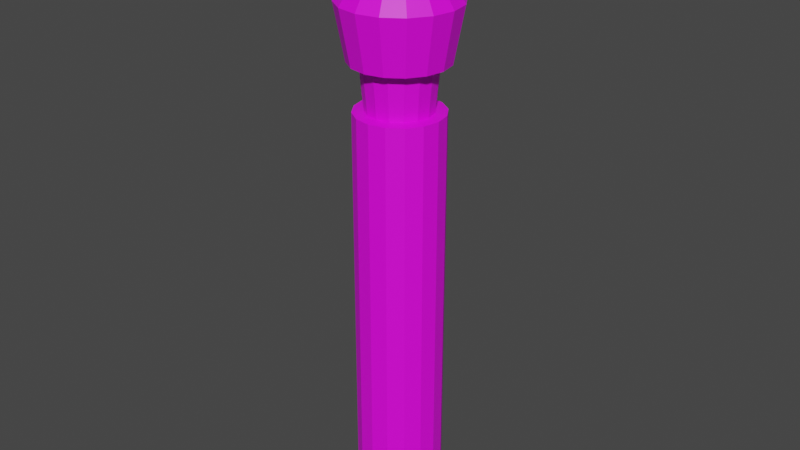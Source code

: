 # Source: centerObject.blend  (saved by Blender 4.2.67; exported with 4.5.12 LTS)
import bpy
from mathutils import Matrix  # noqa: F401  (used for matrix-valued properties, if any)

bpy.ops.wm.read_factory_settings(use_empty=True)
scene = bpy.context.scene
scene.name = 'Scene'

# ---- collections
col_collection = bpy.data.collections.new('Collection'); scene.collection.children.link(col_collection)

# ---- images (referenced by path relative to the original .blend; pixels are not part of the script)
import os
ASSET_DIR = os.environ.get("B2B_ASSET_DIR", "")  # directory of the original .blend (textures are referenced by path, not embedded)
HERE = os.path.dirname(os.path.abspath(__file__))  # packed textures are extracted next to this script under _unpacked/

def load_image(name, relpath, width, height, colorspace="sRGB"):
    """Load a texture the original file referenced (path relative to the .blend, or extracted next to this script)."""
    p = next((c for c in (os.path.join(HERE, relpath), os.path.join(ASSET_DIR, relpath)) if relpath and os.path.exists(c)), "")
    if p:
        img = bpy.data.images.load(p, check_existing=True)
        img.name = name
    else:  # same state as the original file: an image datablock whose file is absent (Cycles renders it pink)
        img = bpy.data.images.new(name, width, height)
        img.source = "FILE"
        img.filepath = "//" + (relpath or name)
    img.colorspace_settings.name = colorspace
    return img
img_fullcoloratlas_png_003 = load_image('fullColorAtlas.png.003', 'fullColorAtlas.png', 1024, 1024, 'sRGB')
img_notfinish_png = load_image('notfinish.png', 'texture/notfinish.png', 1024, 1024, 'sRGB')
img_tesseract_png = load_image('tesseract.png', 'texture/tesseract.png', 1024, 1024, 'sRGB')

# ---- materials (node trees are filled in below, after node groups)
mat_gc_002 = bpy.data.materials.new('gc.002')
mat_glass = bpy.data.materials.new('glass')
mat_screen = bpy.data.materials.new('screen')
mat_tesseract = bpy.data.materials.new('tesseract')
mat_energy = bpy.data.materials.new('energy')
mat_light = bpy.data.materials.new('light')
mat_fusion_ready_0 = bpy.data.materials.new('fusion_ready_0')
mat_fusion_ready_1 = bpy.data.materials.new('fusion_ready_1')
mat_fusion_ready_2 = bpy.data.materials.new('fusion_ready_2')

# ---- node groups
ng_smooth_by_angle_001 = bpy.data.node_groups.new('Smooth by Angle.001', 'GeometryNodeTree')
_s = ng_smooth_by_angle_001.interface.new_socket(name='Mesh', in_out='OUTPUT', socket_type='NodeSocketGeometry')
_s = ng_smooth_by_angle_001.interface.new_socket(name='Mesh', in_out='INPUT', socket_type='NodeSocketGeometry')
_s = ng_smooth_by_angle_001.interface.new_socket(name='Angle', in_out='INPUT', socket_type='NodeSocketFloat')
_s.subtype = 'ANGLE'
_s.default_value = 0.5236
_s.min_value = 0.0
_s.max_value = 3.142
_s.description = 'Maximum face angle for smooth edges'
_s = ng_smooth_by_angle_001.interface.new_socket(name='Ignore Sharpness', in_out='INPUT', socket_type='NodeSocketBool')
_s.force_non_field = True
ng_smooth_by_angle_001.description = 'Set the sharpness of mesh edges based on the angle between the neighboring faces'
ng_smooth_by_angle_001.is_modifier = True
_N = ng_smooth_by_angle_001.nodes; _L = ng_smooth_by_angle_001.links
n0 = _N.new('GeometryNodeSetShadeSmooth'); n0.name = 'Set Shade Smooth'; n0.location = (120, -80)
n0.domain = 'EDGE'
n1 = _N.new('GeometryNodeSetShadeSmooth'); n1.name = 'Set Shade Smooth.001'; n1.location = (300, -80)
n2 = _N.new('NodeGroupOutput'); n2.name = 'Group Output'; n2.location = (480, -80)
n3 = _N.new('GeometryNodeInputMeshEdgeAngle'); n3.name = 'Edge Angle'; n3.location = (-440, -240)
n4 = _N.new('NodeGroupInput'); n4.name = 'Group Input'; n4.location = (-80, -80)
n5 = _N.new('GeometryNodeInputEdgeSmooth'); n5.name = 'Is Edge Smooth'; n5.location = (-260, -120)
n6 = _N.new('GeometryNodeInputShadeSmooth'); n6.name = 'Is Shade Smooth'; n6.location = (-440, -397)
n7 = _N.new('FunctionNodeCompare'); n7.name = 'Compare'; n7.location = (-260, -260)
n7.operation = 'LESS_EQUAL'
n7.inputs[6].default_value = (0.0, 0.0, 0.0, 0.0)
n7.inputs[7].default_value = (0.0, 0.0, 0.0, 0.0)
n8 = _N.new('FunctionNodeBooleanMath'); n8.name = 'Boolean Math.001'; n8.location = (-80, -260)
n9 = _N.new('NodeGroupInput'); n9.name = 'Group Input.001'; n9.location = (-440, -329)
n10 = _N.new('NodeGroupInput'); n10.name = 'Group Input.002'; n10.location = (-259, -189)
n11 = _N.new('FunctionNodeBooleanMath'); n11.name = 'Boolean Math'; n11.location = (-80, -149)
n11.operation = 'OR'
n12 = _N.new('FunctionNodeBooleanMath'); n12.name = 'Boolean Math.002'; n12.location = (-260, -380)
n12.operation = 'OR'
n13 = _N.new('NodeGroupInput'); n13.name = 'Group Input.003'; n13.location = (-440, -460)
_L.new(n3.outputs[0], n7.inputs[0])
_L.new(n1.outputs[0], n2.inputs[0])
_L.new(n9.outputs[1], n7.inputs[1])
_L.new(n7.outputs[0], n8.inputs[0])
_L.new(n4.outputs[0], n0.inputs[0])
_L.new(n0.outputs[0], n1.inputs[0])
_L.new(n8.outputs[0], n0.inputs[2])
_L.new(n10.outputs[2], n11.inputs[1])
_L.new(n5.outputs[0], n11.inputs[0])
_L.new(n11.outputs[0], n0.inputs[1])
_L.new(n13.outputs[2], n12.inputs[1])
_L.new(n6.outputs[0], n12.inputs[0])
_L.new(n12.outputs[0], n8.inputs[1])
n2.is_active_output = True

# ---- material node trees
mat_gc_002.use_nodes = True; mat_gc_002.node_tree.nodes.clear()
_N = mat_gc_002.node_tree.nodes; _L = mat_gc_002.node_tree.links
n0 = _N.new('ShaderNodeBsdfPrincipled'); n0.name = 'Principled BSDF'; n0.location = (10, 300)
n0.distribution = 'GGX'
n0.subsurface_method = 'RANDOM_WALK_SKIN'
n0.inputs[3].default_value = 1.45
n0.inputs[27].default_value = (0.0, 0.0, 0.0, 1.0)
n0.inputs[28].default_value = 1.0
n1 = _N.new('ShaderNodeOutputMaterial'); n1.name = 'Material Output'; n1.location = (300, 300)
n2 = _N.new('ShaderNodeTexImage'); n2.name = 'Image Texture'; n2.location = (-383, 258)
n2.image = img_fullcoloratlas_png_003
n2.interpolation = 'Closest'
_L.new(n0.outputs[0], n1.inputs[0])
_L.new(n2.outputs[0], n0.inputs[0])
n1.is_active_output = True
mat_glass.use_nodes = True; mat_glass.node_tree.nodes.clear()
_N = mat_glass.node_tree.nodes; _L = mat_glass.node_tree.links
n0 = _N.new('ShaderNodeBsdfPrincipled'); n0.name = 'Principled BSDF'; n0.location = (10, 300)
n1 = _N.new('ShaderNodeOutputMaterial'); n1.name = 'Material Output'; n1.location = (300, 300)
_L.new(n0.outputs[0], n1.inputs[0])
n1.is_active_output = True
mat_screen.use_nodes = True; mat_screen.node_tree.nodes.clear()
_N = mat_screen.node_tree.nodes; _L = mat_screen.node_tree.links
n0 = _N.new('ShaderNodeBsdfPrincipled'); n0.name = 'Principled BSDF'; n0.location = (10, 300)
n1 = _N.new('ShaderNodeOutputMaterial'); n1.name = 'Material Output'; n1.location = (300, 300)
n2 = _N.new('ShaderNodeTexImage'); n2.name = 'Image Texture'; n2.location = (-305, 250)
n2.image = img_notfinish_png
_L.new(n0.outputs[0], n1.inputs[0])
_L.new(n2.outputs[0], n0.inputs[0])
n1.is_active_output = True
mat_tesseract.use_nodes = True; mat_tesseract.node_tree.nodes.clear()
_N = mat_tesseract.node_tree.nodes; _L = mat_tesseract.node_tree.links
n0 = _N.new('ShaderNodeBsdfPrincipled'); n0.name = 'Principled BSDF'; n0.location = (10, 300)
n1 = _N.new('ShaderNodeOutputMaterial'); n1.name = 'Material Output'; n1.location = (300, 300)
n2 = _N.new('ShaderNodeTexImage'); n2.name = 'Image Texture'; n2.location = (-321, 265)
n2.image = img_tesseract_png
_L.new(n0.outputs[0], n1.inputs[0])
_L.new(n2.outputs[0], n0.inputs[0])
n1.is_active_output = True
mat_energy.use_nodes = True; mat_energy.node_tree.nodes.clear()
_N = mat_energy.node_tree.nodes; _L = mat_energy.node_tree.links
n0 = _N.new('ShaderNodeBsdfPrincipled'); n0.name = 'Principled BSDF'; n0.location = (10, 300)
n1 = _N.new('ShaderNodeOutputMaterial'); n1.name = 'Material Output'; n1.location = (300, 300)
_L.new(n0.outputs[0], n1.inputs[0])
n1.is_active_output = True
mat_light.use_nodes = True; mat_light.node_tree.nodes.clear()
_N = mat_light.node_tree.nodes; _L = mat_light.node_tree.links
n0 = _N.new('ShaderNodeBsdfPrincipled'); n0.name = 'Principled BSDF'; n0.location = (10, 300)
n1 = _N.new('ShaderNodeOutputMaterial'); n1.name = 'Material Output'; n1.location = (300, 300)
_L.new(n0.outputs[0], n1.inputs[0])
n1.is_active_output = True
mat_fusion_ready_0.use_nodes = True; mat_fusion_ready_0.node_tree.nodes.clear()
_N = mat_fusion_ready_0.node_tree.nodes; _L = mat_fusion_ready_0.node_tree.links
n0 = _N.new('ShaderNodeBsdfPrincipled'); n0.name = 'Principled BSDF'; n0.location = (10, 300)
n1 = _N.new('ShaderNodeOutputMaterial'); n1.name = 'Material Output'; n1.location = (300, 300)
_L.new(n0.outputs[0], n1.inputs[0])
n1.is_active_output = True
mat_fusion_ready_1.use_nodes = True; mat_fusion_ready_1.node_tree.nodes.clear()
_N = mat_fusion_ready_1.node_tree.nodes; _L = mat_fusion_ready_1.node_tree.links
n0 = _N.new('ShaderNodeBsdfPrincipled'); n0.name = 'Principled BSDF'; n0.location = (10, 300)
n1 = _N.new('ShaderNodeOutputMaterial'); n1.name = 'Material Output'; n1.location = (300, 300)
_L.new(n0.outputs[0], n1.inputs[0])
n1.is_active_output = True
mat_fusion_ready_2.use_nodes = True; mat_fusion_ready_2.node_tree.nodes.clear()
_N = mat_fusion_ready_2.node_tree.nodes; _L = mat_fusion_ready_2.node_tree.links
n0 = _N.new('ShaderNodeBsdfPrincipled'); n0.name = 'Principled BSDF'; n0.location = (10, 300)
n1 = _N.new('ShaderNodeOutputMaterial'); n1.name = 'Material Output'; n1.location = (300, 300)
_L.new(n0.outputs[0], n1.inputs[0])
n1.is_active_output = True

# ---- world
world_world = bpy.data.worlds.new('World'); scene.world = world_world
world_world.use_nodes = True; world_world.node_tree.nodes.clear()
_N = world_world.node_tree.nodes; _L = world_world.node_tree.links
n0 = _N.new('ShaderNodeOutputWorld'); n0.name = 'World Output'; n0.location = (300, 300)
n1 = _N.new('ShaderNodeBackground'); n1.name = 'Background'; n1.location = (10, 300)
n1.inputs[0].default_value = (0.05088, 0.05088, 0.05088, 1.0)
_L.new(n1.outputs[0], n0.inputs[0])
n0.is_active_output = True
world_world.color = (0.05088, 0.05088, 0.05088)
world_world.use_sun_shadow = False
world_world.sun_shadow_jitter_overblur = 0.0

# ---- meshes
me_cylinder_003 = bpy.data.meshes.new('Cylinder.003')
me_cylinder_003.from_pydata([(0.08618, -0.1232, 0.6572), (0.07601, -0.1131, 0.5028), (0.04146, -0.1365, 0.5028), (0.04701, -0.1497, 0.6572), (-0.0005924, 0.06897, 0.5028), (-0.0006717, 0.08328, 0.6572), (-0.04701, 0.0738, 0.6572), (-0.04146, 0.06061, 0.5028), (0.07517, 0.03808, 0.5028), (0.08523, 0.04826, 0.6572), (0.04576, 0.07431, 0.6572), (0.04036, 0.06106, 0.5028), (-0.07601, 0.03724, 0.5028), (-0.08618, 0.04731, 0.6572), (-0.1122, 0.007838, 0.6572), (-0.09899, 0.002436, 0.5028), (-0.1328, 0.01624, 1.067), (-0.07446, -0.00756, 1.129), (-0.125, 0.01305, 1.098), (-0.1036, 0.00434, 1.12), (-0.05718, 0.01862, 1.129), (-0.102, 0.06295, 1.067), (-0.07959, 0.04079, 1.12), (-0.09599, 0.05701, 1.098), (0.05416, 0.09491, 1.067), (0.03036, 0.03654, 1.129), (0.05097, 0.08709, 1.098), (0.04226, 0.06573, 1.12), (0.05655, 0.01926, 1.129), (0.1009, 0.06407, 1.067), (0.07871, 0.04166, 1.12), (0.09493, 0.05807, 1.098), (-0.05563, 0.0943, 1.067), (-0.03118, 0.0362, 1.129), (-0.05235, 0.08652, 1.098), (-0.04341, 0.06525, 1.12), (-0.0004456, 0.04249, 1.129), (-0.0007949, 0.1055, 1.067), (-0.0006203, 0.07401, 1.12), (-0.0007481, 0.09708, 1.098), (0.03118, -0.112, 1.129), (0.05563, -0.1701, 1.067), (0.04341, -0.1411, 1.12), (0.05235, -0.1624, 1.098), (0.102, -0.1388, 1.067), (0.05718, -0.09447, 1.129), (0.09599, -0.1329, 1.098), (0.07959, -0.1166, 1.12), (-0.03036, -0.1124, 1.129), (-0.05416, -0.1708, 1.067), (-0.04226, -0.1416, 1.12), (-0.05097, -0.1629, 1.098), (0.0007948, -0.1814, 1.067), (0.0004456, -0.1183, 1.129), (0.000748, -0.1729, 1.098), (0.0006202, -0.1499, 1.12), (0.07412, -0.006736, 1.129), (0.1322, 0.01771, 1.067), (0.1032, 0.005486, 1.12), (0.1244, 0.01443, 1.098), (-0.05655, -0.0951, 1.129), (-0.1009, -0.1399, 1.067), (-0.07871, -0.1175, 1.12), (-0.09493, -0.1339, 1.098), (-0.1434, -0.03872, 1.067), (-0.08041, -0.03837, 1.129), (-0.135, -0.03867, 1.098), (-0.1119, -0.03854, 1.12), (-0.07412, -0.06911, 1.129), (-0.1322, -0.09355, 1.067), (-0.1032, -0.08133, 1.12), (-0.1244, -0.09028, 1.098), (0.08041, -0.03748, 1.129), (0.1434, -0.03713, 1.067), (0.1119, -0.0373, 1.12), (0.135, -0.03717, 1.098), (0.07446, -0.06828, 1.129), (0.1328, -0.09208, 1.067), (0.1036, -0.08018, 1.12), (0.125, -0.08889, 1.098), (0.136, -0.1724, 0.8331), (0.1771, -0.1101, 0.8331), (-0.1913, -0.03899, 0.8331), (-0.1763, -0.1121, 0.8331), (0.1913, -0.03687, 0.8331), (0.1763, 0.03625, 0.8331), (-0.1345, -0.1739, 0.8331), (-0.1771, 0.03429, 0.8331), (0.00106, -0.2292, 0.8331), (0.07418, -0.2142, 0.8331), (-0.07222, -0.215, 0.8331), (0.1345, 0.09808, 0.8331), (-0.00106, 0.1533, 0.8331), (0.07222, 0.1392, 0.8331), (-0.136, 0.09658, 0.8331), (-0.07418, 0.1384, 0.8331), (-0.145, 0.02121, 0.9284), (-0.1355, 0.01734, 0.9702), (-0.1041, 0.065, 0.9702), (-0.1114, 0.07221, 0.9284), (-0.145, 0.02119, 0.8853), (-0.1113, 0.07217, 0.8853), (0.05914, 0.1071, 0.9284), (0.05526, 0.09761, 0.9702), (0.1029, 0.06615, 0.9702), (0.1101, 0.07344, 0.9284), (0.05912, 0.1071, 0.8853), (0.1101, 0.0734, 0.8853), (-0.06074, 0.1064, 0.9284), (-0.05676, 0.09699, 0.9702), (-0.0008111, 0.1084, 0.9702), (-0.0008679, 0.1187, 0.9284), (-0.06072, 0.1064, 0.8853), (-0.0008676, 0.1186, 0.8853), (0.06074, -0.1823, 0.9284), (0.06072, -0.1822, 0.8853), (0.1113, -0.148, 0.8853), (0.1114, -0.1481, 0.9284), (0.05676, -0.1728, 0.9702), (0.1041, -0.1408, 0.9702), (-0.05914, -0.183, 0.9284), (-0.05912, -0.1829, 0.8853), (0.0008676, -0.1945, 0.8853), (0.0008679, -0.1945, 0.9284), (-0.05526, -0.1735, 0.9702), (0.000811, -0.1843, 0.9702), (0.1444, 0.02281, 0.9284), (0.1443, 0.02279, 0.8853), (0.1349, 0.01884, 0.9702), (-0.1101, -0.1493, 0.9284), (-0.1101, -0.1493, 0.8853), (-0.1029, -0.142, 0.9702), (-0.1566, -0.03879, 0.8853), (-0.1566, -0.03879, 0.9284), (-0.1464, -0.03874, 0.9702), (-0.1444, -0.09866, 0.9284), (-0.1443, -0.09864, 0.8853), (-0.1349, -0.09469, 0.9702), (0.1566, -0.03706, 0.9284), (0.1566, -0.03706, 0.8853), (0.1464, -0.03711, 0.9702), (0.145, -0.09706, 0.9284), (0.145, -0.09704, 0.8853), (0.1355, -0.09319, 0.9702), (-0.07446, -0.00756, 1.144), (-0.05718, 0.01863, 1.144), (0.03036, 0.03654, 1.144), (0.05655, 0.01926, 1.144), (-0.03118, 0.0362, 1.144), (-0.0004456, 0.04249, 1.144), (0.05718, -0.09447, 1.144), (0.03118, -0.112, 1.144), (0.0004456, -0.1183, 1.144), (-0.03036, -0.1124, 1.144), (0.07412, -0.006736, 1.144), (-0.05655, -0.0951, 1.144), (-0.08041, -0.03837, 1.144), (-0.07412, -0.06911, 1.144), (0.08041, -0.03748, 1.144), (0.07446, -0.06828, 1.144), (0.102, -0.1388, -0.9004), (0.1328, -0.09209, -0.9004), (-0.1434, -0.03872, -0.9004), (-0.1322, -0.09355, -0.9004), (0.1434, -0.03713, -0.9004), (0.1322, 0.0177, -0.9004), (-0.1009, -0.1399, -0.9004), (-0.1328, 0.01623, -0.9004), (0.0007948, -0.1814, -0.9004), (0.05563, -0.1701, -0.9004), (-0.05416, -0.1708, -0.9004), (0.1009, 0.06407, -0.9004), (-0.0007949, 0.1055, -0.9004), (0.05416, 0.09491, -0.9004), (-0.102, 0.06294, -0.9004), (-0.05563, 0.0943, -0.9004), (0.1074, -0.1442, 0.9788), (0.1098, -0.1465, 1.04), (0.143, -0.09624, 1.04), (0.1399, -0.09497, 0.9788), (-0.1511, -0.03876, 0.9788), (-0.1545, -0.03878, 1.04), (-0.1424, -0.09783, 1.04), (-0.1393, -0.09652, 0.9788), (0.1545, -0.03707, 1.04), (0.1511, -0.03709, 0.9788), (0.1424, 0.02198, 1.04), (0.1393, 0.02067, 0.9788), (-0.1086, -0.1478, 1.04), (-0.1062, -0.1454, 0.9788), (-0.1399, 0.01912, 0.9788), (-0.143, 0.0204, 1.04), (0.0008372, -0.189, 0.9788), (0.0008559, -0.1924, 1.04), (0.0599, -0.1803, 1.04), (0.05859, -0.1772, 0.9788), (-0.05832, -0.181, 1.04), (-0.05705, -0.1778, 0.9788), (0.1086, 0.07191, 1.04), (0.1062, 0.0695, 0.9788), (-0.000856, 0.1165, 1.04), (-0.0008373, 0.1132, 0.9788), (0.05705, 0.102, 0.9788), (0.05832, 0.1051, 1.04), (-0.1098, 0.0707, 1.04), (-0.1074, 0.06832, 0.9788), (-0.05859, 0.1013, 0.9788), (-0.0599, 0.1045, 1.04), (0.102, -0.1388, 0.4994), (0.1122, -0.1489, 0.6538), (0.1461, -0.09749, 0.6538), (0.1328, -0.09209, 0.4994), (-0.1434, -0.03872, 0.4994), (-0.1578, -0.0388, 0.6538), (-0.1454, -0.0991, 0.6538), (-0.1322, -0.09355, 0.4994), (0.1578, -0.03705, 0.6538), (0.1434, -0.03713, 0.4994), (0.1454, 0.02325, 0.6538), (0.1322, 0.0177, 0.4994), (-0.1109, -0.1501, 0.6538), (-0.1009, -0.1399, 0.4994), (-0.1328, 0.01623, 0.4994), (-0.1461, 0.02164, 0.6538), (0.0007948, -0.1814, 0.4994), (0.0008741, -0.1957, 0.6538), (0.06118, -0.1833, 0.6538), (0.05563, -0.1701, 0.4994), (-0.05956, -0.184, 0.6538), (-0.05416, -0.1708, 0.4994), (0.1109, 0.07424, 0.6538), (0.1009, 0.06407, 0.4994), (-0.0008742, 0.1198, 0.6538), (-0.0007949, 0.1055, 0.4994), (0.05416, 0.09491, 0.4994), (0.05956, 0.1082, 0.6538), (-0.1122, 0.07301, 0.6538), (-0.102, 0.06294, 0.4994), (-0.05563, 0.0943, 0.4994), (-0.06118, 0.1075, 0.6538), (-0.04576, -0.1502, 0.6572), (-0.04036, -0.1369, 0.5028), (0.0005923, -0.1448, 0.5028), (0.0006716, -0.1591, 0.6572), (0.1117, 0.009079, 0.6572), (0.09854, 0.00353, 0.5028), (-0.08523, -0.1241, 0.6572), (-0.07517, -0.1139, 0.5028), (-0.1069, -0.03852, 0.5028), (-0.1212, -0.0386, 0.6572), (-0.1117, -0.08493, 0.6572), (-0.09854, -0.07938, 0.5028), (0.1212, -0.03725, 0.6572), (0.1069, -0.03733, 0.5028), (0.1122, -0.08369, 0.6572), (0.09899, -0.07829, 0.5028)], [], [(206, 201, 110, 109), (201, 202, 103, 110), (195, 192, 125, 118), (180, 190, 97, 134), (202, 199, 104, 103), (190, 205, 98, 97), (187, 185, 140, 128), (196, 193, 52, 49), (189, 183, 137, 131), (185, 179, 143, 140), (197, 189, 131, 124), (233, 234, 173, 172), (199, 187, 128, 104), (191, 181, 64, 16), (200, 207, 32, 37), (238, 233, 172, 175), (215, 212, 162, 163), (213, 82, 87, 223), (229, 221, 166, 170), (219, 217, 164, 165), (225, 88, 90, 228), (222, 237, 174, 167), (212, 222, 167, 162), (237, 238, 175, 174), (76, 72, 158, 159), (227, 224, 168, 169), (231, 219, 165, 171), (209, 80, 89, 226), (211, 208, 160, 161), (14, 13, 12, 15), (17, 20, 22, 19), (19, 22, 23, 18), (18, 23, 21, 16), (25, 28, 30, 27), (27, 30, 31, 26), (26, 31, 29, 24), (33, 36, 38, 35), (35, 38, 39, 34), (34, 39, 37, 32), (20, 33, 35, 22), (22, 35, 34, 23), (23, 34, 32, 21), (36, 25, 27, 38), (38, 27, 26, 39), (39, 26, 24, 37), (41, 44, 46, 43), (43, 46, 47, 42), (42, 47, 45, 40), (49, 52, 54, 51), (51, 54, 55, 50), (50, 55, 53, 48), (57, 29, 31, 59), (59, 31, 30, 58), (58, 30, 28, 56), (61, 49, 51, 63), (63, 51, 50, 62), (62, 50, 48, 60), (52, 41, 43, 54), (54, 43, 42, 55), (55, 42, 40, 53), (16, 64, 66, 18), (18, 66, 67, 19), (19, 67, 65, 17), (69, 61, 63, 71), (71, 63, 62, 70), (70, 62, 60, 68), (73, 57, 59, 75), (75, 59, 58, 74), (74, 58, 56, 72), (77, 73, 75, 79), (79, 75, 74, 78), (78, 74, 72, 76), (64, 69, 71, 66), (66, 71, 70, 67), (67, 70, 68, 65), (44, 77, 79, 46), (46, 79, 78, 47), (47, 78, 76, 45), (224, 229, 170, 168), (203, 200, 37, 24), (89, 80, 116, 115), (204, 191, 16, 21), (184, 186, 57, 73), (87, 82, 132, 100), (193, 194, 41, 52), (91, 93, 106, 107), (192, 197, 124, 125), (93, 92, 113, 106), (177, 178, 77, 44), (84, 85, 127, 139), (88, 89, 115, 122), (205, 206, 109, 98), (80, 81, 142, 116), (188, 196, 49, 61), (95, 94, 101, 112), (182, 188, 61, 69), (181, 182, 69, 64), (90, 88, 122, 121), (198, 203, 24, 29), (207, 204, 21, 32), (82, 83, 136, 132), (86, 90, 121, 130), (92, 95, 112, 113), (83, 86, 130, 136), (179, 176, 119, 143), (94, 87, 100, 101), (178, 184, 73, 77), (186, 198, 29, 57), (183, 180, 134, 137), (81, 84, 139, 142), (85, 91, 107, 127), (176, 195, 118, 119), (97, 98, 99, 96), (96, 99, 101, 100), (103, 104, 105, 102), (102, 105, 107, 106), (109, 110, 111, 108), (108, 111, 113, 112), (98, 109, 108, 99), (99, 108, 112, 101), (110, 103, 102, 111), (111, 102, 106, 113), (115, 116, 117, 114), (114, 117, 119, 118), (121, 122, 123, 120), (120, 123, 125, 124), (127, 107, 105, 126), (126, 105, 104, 128), (130, 121, 120, 129), (129, 120, 124, 131), (122, 115, 114, 123), (123, 114, 118, 125), (100, 132, 133, 96), (96, 133, 134, 97), (136, 130, 129, 135), (135, 129, 131, 137), (139, 127, 126, 138), (138, 126, 128, 140), (142, 139, 138, 141), (141, 138, 140, 143), (132, 136, 135, 133), (133, 135, 137, 134), (116, 142, 141, 117), (117, 141, 143, 119), (145, 144, 156, 157, 155, 153, 152, 151, 150, 159, 158, 154, 147, 146, 149, 148), (72, 56, 154, 158), (45, 76, 159, 150), (68, 60, 155, 157), (33, 20, 145, 148), (17, 65, 156, 144), (20, 17, 144, 145), (53, 40, 151, 152), (40, 45, 150, 151), (65, 68, 157, 156), (28, 25, 146, 147), (60, 48, 153, 155), (25, 36, 149, 146), (56, 28, 147, 154), (48, 53, 152, 153), (36, 33, 148, 149), (221, 215, 163, 166), (230, 91, 85, 218), (236, 223, 87, 94), (217, 211, 161, 164), (228, 90, 86, 220), (230, 235, 93, 91), (234, 231, 171, 173), (232, 239, 95, 92), (214, 83, 82, 213), (239, 236, 94, 95), (220, 86, 83, 214), (235, 232, 92, 93), (218, 85, 84, 216), (210, 81, 80, 209), (216, 84, 81, 210), (226, 89, 88, 225), (191, 204, 205, 190), (203, 198, 199, 202), (207, 200, 201, 206), (204, 207, 206, 205), (200, 203, 202, 201), (177, 194, 195, 176), (193, 196, 197, 192), (198, 186, 187, 199), (196, 188, 189, 197), (194, 193, 192, 195), (181, 191, 190, 180), (188, 182, 183, 189), (186, 184, 185, 187), (184, 178, 179, 185), (182, 181, 180, 183), (178, 177, 176, 179), (194, 177, 44, 41), (232, 235, 10, 5), (218, 216, 252, 244), (238, 237, 12, 7), (230, 218, 244, 9), (217, 219, 245, 253), (236, 239, 6, 13), (219, 231, 8, 245), (233, 238, 7, 4), (220, 214, 250, 246), (225, 228, 240, 243), (215, 221, 247, 251), (239, 232, 5, 6), (229, 224, 242, 241), (213, 223, 14, 249), (231, 234, 11, 8), (210, 209, 0, 254), (208, 227, 169, 160), (10, 9, 8, 11), (6, 5, 4, 7), (13, 6, 7, 12), (5, 10, 11, 4), (2, 1, 0, 3), (241, 242, 243, 240), (245, 8, 9, 244), (247, 241, 240, 246), (242, 2, 3, 243), (15, 248, 249, 14), (251, 247, 246, 250), (253, 245, 244, 252), (255, 253, 252, 254), (248, 251, 250, 249), (1, 255, 254, 0), (223, 236, 13, 14), (221, 229, 241, 247), (234, 233, 4, 11), (211, 217, 253, 255), (228, 220, 246, 240), (216, 210, 254, 252), (237, 222, 15, 12), (224, 227, 2, 242), (227, 208, 1, 2), (212, 215, 251, 248), (226, 225, 243, 3), (214, 213, 249, 250), (235, 230, 9, 10), (222, 212, 248, 15), (209, 226, 3, 0), (208, 211, 255, 1)])
_uv = me_cylinder_003.uv_layers.new(name='UVMap')
_uv.uv.foreach_set('vector', [0.1598, 0.8847, 0.1598, 0.8847, 0.1598, 0.8847, 0.1598, 0.8847, 0.1598, 0.8847, 0.1598, 0.8847, 0.1598, 0.8847, 0.1598, 0.8847, 0.1598, 0.8847, 0.1598, 0.8847, 0.1598, 0.8847, 0.1598, 0.8847, 0.1598, 0.8847, 0.1598, 0.8847, 0.1598, 0.8847, 0.1598, 0.8847, 0.1598, 0.8847, 0.1598, 0.8847, 0.1598, 0.8847, 0.1598, 0.8847, 0.1598, 0.8847, 0.1598, 0.8847, 0.1598, 0.8847, 0.1598, 0.8847, 0.1598, 0.8847, 0.1598, 0.8847, 0.1598, 0.8847, 0.1598, 0.8847, 0.1598, 0.8785, 0.1598, 0.8785, 0.1598, 0.8785, 0.1598, 0.8785, 0.1598, 0.8847, 0.1598, 0.8847, 0.1598, 0.8847, 0.1598, 0.8847, 0.1598, 0.8847, 0.1598, 0.8847, 0.1598, 0.8847, 0.1598, 0.8847, 0.1598, 0.8847, 0.1598, 0.8847, 0.1598, 0.8847, 0.1598, 0.8847, 0.1598, 0.8785, 0.1598, 0.8785, 0.1598, 0.8785, 0.1598, 0.8785, 0.1598, 0.8847, 0.1598, 0.8847, 0.1598, 0.8847, 0.1598, 0.8847, 0.1598, 0.8785, 0.1598, 0.8785, 0.1598, 0.8785, 0.1598, 0.8785, 0.1598, 0.8785, 0.1598, 0.8785, 0.1598, 0.8785, 0.1598, 0.8785, 0.1598, 0.8785, 0.1598, 0.8785, 0.1598, 0.8785, 0.1598, 0.8785, 0.1598, 0.8785, 0.1598, 0.8785, 0.1598, 0.8785, 0.1598, 0.8785, 0.1598, 0.8785, 0.1598, 0.8785, 0.1598, 0.8785, 0.1598, 0.8785, 0.1598, 0.8785, 0.1598, 0.8785, 0.1598, 0.8785, 0.1598, 0.8785, 0.1598, 0.8785, 0.1598, 0.8785, 0.1598, 0.8785, 0.1598, 0.8785, 0.1598, 0.8785, 0.1598, 0.8785, 0.1598, 0.8785, 0.1598, 0.8785, 0.1598, 0.8785, 0.1598, 0.8785, 0.1598, 0.8785, 0.1598, 0.8785, 0.1598, 0.8785, 0.1598, 0.8785, 0.1598, 0.8785, 0.1598, 0.8785, 0.1598, 0.8785, 0.1598, 0.8785, 0.1598, 0.8785, 0.1598, 0.8785, 0.1598, 0.9021, 0.1598, 0.9021, 0.1598, 0.9021, 0.1598, 0.9021, 0.1598, 0.8785, 0.1598, 0.8785, 0.1598, 0.8785, 0.1598, 0.8785, 0.1598, 0.8785, 0.1598, 0.8785, 0.1598, 0.8785, 0.1598, 0.8785, 0.1598, 0.8785, 0.1598, 0.8785, 0.1598, 0.8785, 0.1598, 0.8785, 0.1598, 0.8785, 0.1598, 0.8785, 0.1598, 0.8785, 0.1598, 0.8785, 0.1598, 0.8848, 0.1598, 0.8848, 0.1598, 0.8848, 0.1598, 0.8848, 0.1598, 0.8785, 0.1598, 0.8785, 0.1598, 0.8785, 0.1598, 0.8785, 0.1598, 0.8785, 0.1598, 0.8785, 0.1598, 0.8785, 0.1598, 0.8785, 0.1598, 0.8785, 0.1598, 0.8785, 0.1598, 0.8785, 0.1598, 0.8785, 0.1598, 0.8785, 0.1598, 0.8785, 0.1598, 0.8785, 0.1598, 0.8785, 0.1598, 0.8785, 0.1598, 0.8785, 0.1598, 0.8785, 0.1598, 0.8785, 0.1598, 0.8785, 0.1598, 0.8785, 0.1598, 0.8785, 0.1598, 0.8785, 0.1598, 0.8785, 0.1598, 0.8785, 0.1598, 0.8785, 0.1598, 0.8785, 0.1598, 0.8785, 0.1598, 0.8785, 0.1598, 0.8785, 0.1598, 0.8785, 0.1598, 0.8785, 0.1598, 0.8785, 0.1598, 0.8785, 0.1598, 0.8785, 0.1598, 0.8785, 0.1598, 0.8785, 0.1598, 0.8785, 0.1598, 0.8785, 0.1598, 0.8785, 0.1598, 0.8785, 0.1598, 0.8785, 0.1598, 0.8785, 0.1598, 0.8785, 0.1598, 0.8785, 0.1598, 0.8785, 0.1598, 0.8785, 0.1598, 0.8785, 0.1598, 0.8785, 0.1598, 0.8785, 0.1598, 0.8785, 0.1598, 0.8785, 0.1598, 0.8785, 0.1598, 0.8785, 0.1598, 0.8785, 0.1598, 0.8785, 0.1598, 0.8785, 0.1598, 0.8785, 0.1598, 0.8785, 0.1598, 0.8785, 0.1598, 0.8785, 0.1598, 0.8785, 0.1598, 0.8785, 0.1598, 0.8785, 0.1598, 0.8785, 0.1598, 0.8785, 0.1598, 0.8785, 0.1598, 0.8785, 0.1598, 0.8785, 0.1598, 0.8785, 0.1598, 0.8785, 0.1598, 0.8785, 0.1598, 0.8785, 0.1598, 0.8785, 0.1598, 0.8785, 0.1598, 0.8785, 0.1598, 0.8785, 0.1598, 0.8785, 0.1598, 0.8785, 0.1598, 0.8785, 0.1598, 0.8785, 0.1598, 0.8785, 0.1598, 0.8785, 0.1598, 0.8785, 0.1598, 0.8785, 0.1598, 0.8785, 0.1598, 0.8785, 0.1598, 0.8785, 0.1598, 0.8785, 0.1598, 0.8785, 0.1598, 0.8785, 0.1598, 0.8785, 0.1598, 0.8785, 0.1598, 0.8785, 0.1598, 0.8785, 0.1598, 0.8785, 0.1598, 0.8785, 0.1598, 0.8785, 0.1598, 0.8785, 0.1598, 0.8785, 0.1598, 0.8785, 0.1598, 0.8785, 0.1598, 0.8785, 0.1598, 0.8785, 0.1598, 0.8785, 0.1598, 0.8785, 0.1598, 0.8785, 0.1598, 0.8785, 0.1598, 0.8785, 0.1598, 0.8785, 0.1598, 0.8785, 0.1598, 0.8785, 0.1598, 0.8785, 0.1598, 0.8785, 0.1598, 0.8785, 0.1598, 0.8785, 0.1598, 0.8785, 0.1598, 0.8785, 0.1598, 0.8785, 0.1598, 0.8785, 0.1598, 0.8785, 0.1598, 0.8785, 0.1598, 0.8785, 0.1598, 0.8785, 0.1598, 0.8785, 0.1598, 0.8785, 0.1598, 0.8785, 0.1598, 0.8785, 0.1598, 0.8785, 0.1598, 0.8785, 0.1598, 0.8785, 0.1598, 0.8785, 0.1598, 0.8785, 0.1598, 0.8785, 0.1598, 0.8785, 0.1598, 0.8785, 0.1598, 0.8785, 0.1598, 0.8785, 0.1598, 0.8785, 0.1598, 0.8785, 0.1598, 0.8785, 0.1598, 0.8785, 0.1598, 0.8785, 0.1598, 0.8785, 0.1598, 0.8785, 0.1598, 0.8785, 0.1598, 0.8785, 0.1598, 0.8785, 0.1598, 0.8785, 0.1598, 0.8785, 0.1598, 0.8785, 0.1598, 0.8785, 0.1598, 0.8785, 0.1598, 0.8785, 0.1598, 0.8785, 0.1598, 0.8785, 0.1598, 0.8785, 0.1598, 0.8785, 0.1598, 0.8785, 0.1598, 0.8785, 0.1598, 0.8785, 0.1598, 0.8785, 0.1598, 0.8785, 0.1598, 0.8785, 0.1598, 0.8785, 0.1598, 0.8785, 0.1598, 0.8785, 0.1598, 0.8785, 0.1598, 0.8785, 0.1598, 0.8785, 0.1598, 0.8785, 0.1598, 0.8785, 0.1598, 0.8785, 0.1598, 0.8785, 0.1598, 0.8785, 0.1598, 0.8785, 0.1598, 0.8785, 0.1598, 0.8785, 0.1598, 0.8785, 0.1598, 0.8785, 0.1598, 0.8785, 0.1598, 0.8785, 0.1598, 0.8785, 0.1598, 0.8785, 0.1598, 0.8785, 0.1598, 0.8785, 0.1598, 0.8785, 0.1598, 0.8785, 0.1598, 0.8785, 0.1598, 0.8785, 0.1598, 0.8785, 0.1598, 0.8785, 0.1598, 0.8785, 0.1598, 0.8785, 0.1598, 0.8785, 0.1598, 0.8785, 0.1598, 0.8785, 0.1598, 0.8785, 0.1598, 0.8785, 0.1598, 0.8847, 0.1598, 0.8847, 0.1598, 0.8847, 0.1598, 0.8847, 0.1598, 0.8785, 0.1598, 0.8785, 0.1598, 0.8785, 0.1598, 0.8785, 0.1598, 0.8785, 0.1598, 0.8785, 0.1598, 0.8785, 0.1598, 0.8785, 0.1598, 0.8847, 0.1598, 0.8847, 0.1598, 0.8847, 0.1598, 0.8847, 0.1598, 0.8785, 0.1598, 0.8785, 0.1598, 0.8785, 0.1598, 0.8785, 0.1598, 0.8847, 0.1598, 0.8847, 0.1598, 0.8847, 0.1598, 0.8847, 0.1598, 0.8847, 0.1598, 0.8847, 0.1598, 0.8847, 0.1598, 0.8847, 0.1598, 0.8847, 0.1598, 0.8847, 0.1598, 0.8847, 0.1598, 0.8847, 0.1598, 0.8785, 0.1598, 0.8785, 0.1598, 0.8785, 0.1598, 0.8785, 0.1598, 0.8847, 0.1598, 0.8847, 0.1598, 0.8847, 0.1598, 0.8847, 0.1598, 0.8847, 0.1598, 0.8847, 0.1598, 0.8847, 0.1598, 0.8847, 0.1598, 0.8847, 0.1598, 0.8847, 0.1598, 0.8847, 0.1598, 0.8847, 0.1598, 0.8847, 0.1598, 0.8847, 0.1598, 0.8847, 0.1598, 0.8847, 0.1598, 0.8785, 0.1598, 0.8785, 0.1598, 0.8785, 0.1598, 0.8785, 0.1598, 0.8847, 0.1598, 0.8847, 0.1598, 0.8847, 0.1598, 0.8847, 0.1598, 0.8785, 0.1598, 0.8785, 0.1598, 0.8785, 0.1598, 0.8785, 0.1598, 0.8785, 0.1598, 0.8785, 0.1598, 0.8785, 0.1598, 0.8785, 0.1598, 0.8847, 0.1598, 0.8847, 0.1598, 0.8847, 0.1598, 0.8847, 0.1598, 0.8785, 0.1598, 0.8785, 0.1598, 0.8785, 0.1598, 0.8785, 0.1598, 0.8785, 0.1598, 0.8785, 0.1598, 0.8785, 0.1598, 0.8785, 0.1598, 0.8847, 0.1598, 0.8847, 0.1598, 0.8847, 0.1598, 0.8847, 0.1598, 0.8847, 0.1598, 0.8847, 0.1598, 0.8847, 0.1598, 0.8847, 0.1598, 0.8847, 0.1598, 0.8847, 0.1598, 0.8847, 0.1598, 0.8847, 0.1598, 0.8847, 0.1598, 0.8847, 0.1598, 0.8847, 0.1598, 0.8847, 0.1598, 0.8847, 0.1598, 0.8847, 0.1598, 0.8847, 0.1598, 0.8847, 0.1598, 0.8847, 0.1598, 0.8847, 0.1598, 0.8847, 0.1598, 0.8847, 0.1598, 0.8785, 0.1598, 0.8785, 0.1598, 0.8785, 0.1598, 0.8785, 0.1598, 0.8785, 0.1598, 0.8785, 0.1598, 0.8785, 0.1598, 0.8785, 0.1598, 0.8847, 0.1598, 0.8847, 0.1598, 0.8847, 0.1598, 0.8847, 0.1598, 0.8847, 0.1598, 0.8847, 0.1598, 0.8847, 0.1598, 0.8847, 0.1598, 0.8847, 0.1598, 0.8847, 0.1598, 0.8847, 0.1598, 0.8847, 0.1598, 0.8847, 0.1598, 0.8847, 0.1598, 0.8847, 0.1598, 0.8847, 0.1598, 0.8929, 0.1598, 0.8929, 0.1598, 0.8929, 0.1598, 0.8929, 0.1598, 0.8929, 0.1598, 0.8929, 0.1598, 0.8929, 0.1598, 0.8929, 0.1598, 0.8929, 0.1598, 0.8929, 0.1598, 0.8929, 0.1598, 0.8929, 0.1598, 0.8929, 0.1598, 0.8929, 0.1598, 0.8929, 0.1598, 0.8929, 0.1598, 0.8929, 0.1598, 0.8929, 0.1598, 0.8929, 0.1598, 0.8929, 0.1598, 0.8929, 0.1598, 0.8929, 0.1598, 0.8929, 0.1598, 0.8929, 0.1598, 0.8929, 0.1598, 0.8929, 0.1598, 0.8929, 0.1598, 0.8929, 0.1598, 0.8929, 0.1598, 0.8929, 0.1598, 0.8929, 0.1598, 0.8929, 0.1598, 0.8929, 0.1598, 0.8929, 0.1598, 0.8929, 0.1598, 0.8929, 0.1598, 0.8929, 0.1598, 0.8929, 0.1598, 0.8929, 0.1598, 0.8929, 0.1598, 0.8929, 0.1598, 0.8929, 0.1598, 0.8929, 0.1598, 0.8929, 0.1598, 0.8929, 0.1598, 0.8929, 0.1598, 0.8929, 0.1598, 0.8929, 0.1598, 0.8929, 0.1598, 0.8929, 0.1598, 0.8929, 0.1598, 0.8929, 0.1598, 0.8929, 0.1598, 0.8929, 0.1598, 0.8929, 0.1598, 0.8929, 0.1598, 0.8929, 0.1598, 0.8929, 0.1598, 0.8929, 0.1598, 0.8929, 0.1598, 0.8929, 0.1598, 0.8929, 0.1598, 0.8929, 0.1598, 0.8929, 0.1598, 0.8929, 0.1598, 0.8929, 0.1598, 0.8929, 0.1598, 0.8929, 0.1598, 0.8929, 0.1598, 0.8929, 0.1598, 0.8929, 0.1598, 0.8929, 0.1598, 0.8929, 0.1598, 0.8929, 0.1598, 0.8929, 0.1598, 0.8929, 0.1598, 0.8929, 0.1598, 0.8929, 0.1598, 0.8929, 0.1598, 0.8929, 0.1598, 0.8929, 0.1598, 0.8929, 0.1598, 0.8929, 0.1598, 0.8929, 0.1598, 0.8929, 0.1598, 0.8929, 0.1598, 0.8929, 0.1598, 0.8929, 0.1598, 0.8929, 0.1598, 0.8929, 0.1598, 0.8929, 0.1598, 0.8929, 0.1598, 0.8929, 0.1598, 0.8929, 0.1598, 0.8929, 0.1598, 0.8929, 0.1598, 0.8929, 0.1598, 0.8929, 0.1598, 0.8929, 0.1598, 0.8929, 0.1598, 0.8929, 0.1598, 0.8929, 0.1598, 0.8929, 0.1598, 0.8929, 0.1598, 0.8929, 0.1598, 0.8929, 0.1598, 0.8929, 0.1598, 0.8929, 0.1598, 0.8929, 0.1598, 0.8929, 0.1598, 0.8929, 0.1598, 0.8929, 0.1598, 0.8929, 0.1598, 0.8929, 0.1598, 0.8929, 0.1598, 0.8929, 0.1598, 0.8929, 0.1598, 0.8929, 0.1598, 0.8929, 0.1598, 0.8929, 0.1598, 0.8929, 0.1598, 0.8929, 0.1598, 0.8929, 0.1598, 0.8929, 0.1598, 0.8929, 0.1598, 0.8929, 0.1598, 0.8929, 0.1598, 0.8929, 0.1598, 0.9167, 0.1598, 0.9167, 0.1598, 0.9167, 0.1598, 0.9167, 0.1598, 0.9167, 0.1598, 0.9167, 0.1598, 0.9167, 0.1598, 0.9167, 0.1598, 0.9167, 0.1598, 0.9167, 0.1598, 0.9167, 0.1598, 0.9167, 0.1598, 0.9167, 0.1598, 0.9167, 0.1598, 0.9167, 0.1598, 0.9167, 0.1598, 0.9021, 0.1598, 0.9021, 0.1598, 0.9021, 0.1598, 0.9021, 0.1598, 0.9021, 0.1598, 0.9021, 0.1598, 0.9021, 0.1598, 0.9021, 0.1598, 0.9021, 0.1598, 0.9021, 0.1598, 0.9021, 0.1598, 0.9021, 0.1598, 0.9021, 0.1598, 0.9021, 0.1598, 0.9021, 0.1598, 0.9021, 0.1598, 0.9021, 0.1598, 0.9021, 0.1598, 0.9021, 0.1598, 0.9021, 0.1598, 0.9021, 0.1598, 0.9021, 0.1598, 0.9021, 0.1598, 0.9021, 0.1598, 0.9021, 0.1598, 0.9021, 0.1598, 0.9021, 0.1598, 0.9021, 0.1598, 0.9021, 0.1598, 0.9021, 0.1598, 0.9021, 0.1598, 0.9021, 0.1598, 0.9021, 0.1598, 0.9021, 0.1598, 0.9021, 0.1598, 0.9021, 0.1598, 0.9021, 0.1598, 0.9021, 0.1598, 0.9021, 0.1598, 0.9021, 0.1598, 0.9021, 0.1598, 0.9021, 0.1598, 0.9021, 0.1598, 0.9021, 0.1598, 0.9021, 0.1598, 0.9021, 0.1598, 0.9021, 0.1598, 0.9021, 0.1598, 0.9021, 0.1598, 0.9021, 0.1598, 0.9021, 0.1598, 0.9021, 0.1598, 0.9021, 0.1598, 0.9021, 0.1598, 0.9021, 0.1598, 0.9021, 0.1598, 0.9021, 0.1598, 0.9021, 0.1598, 0.9021, 0.1598, 0.9021, 0.1598, 0.8785, 0.1598, 0.8785, 0.1598, 0.8785, 0.1598, 0.8785, 0.1598, 0.8785, 0.1598, 0.8785, 0.1598, 0.8785, 0.1598, 0.8785, 0.1598, 0.8785, 0.1598, 0.8785, 0.1598, 0.8785, 0.1598, 0.8785, 0.1598, 0.8785, 0.1598, 0.8785, 0.1598, 0.8785, 0.1598, 0.8785, 0.1598, 0.8785, 0.1598, 0.8785, 0.1598, 0.8785, 0.1598, 0.8785, 0.1598, 0.8785, 0.1598, 0.8785, 0.1598, 0.8785, 0.1598, 0.8785, 0.1598, 0.8785, 0.1598, 0.8785, 0.1598, 0.8785, 0.1598, 0.8785, 0.1598, 0.8785, 0.1598, 0.8785, 0.1598, 0.8785, 0.1598, 0.8785, 0.1598, 0.8785, 0.1598, 0.8785, 0.1598, 0.8785, 0.1598, 0.8785, 0.1598, 0.8785, 0.1598, 0.8785, 0.1598, 0.8785, 0.1598, 0.8785, 0.1598, 0.8785, 0.1598, 0.8785, 0.1598, 0.8785, 0.1598, 0.8785, 0.1598, 0.8785, 0.1598, 0.8785, 0.1598, 0.8785, 0.1598, 0.8785, 0.1598, 0.8785, 0.1598, 0.8785, 0.1598, 0.8785, 0.1598, 0.8785, 0.1598, 0.8785, 0.1598, 0.8785, 0.1598, 0.8785, 0.1598, 0.8785, 0.1598, 0.8785, 0.1598, 0.8785, 0.1598, 0.8785, 0.1598, 0.8785, 0.1598, 0.8785, 0.1598, 0.8785, 0.1598, 0.8785, 0.1598, 0.8785, 0.1598, 0.8785, 0.1598, 0.8785, 0.1598, 0.8785, 0.1598, 0.8785, 0.1598, 0.8785, 0.1598, 0.8785, 0.1598, 0.8785, 0.1598, 0.8785, 0.1598, 0.8785, 0.1598, 0.8785, 0.1598, 0.8785, 0.1598, 0.8785, 0.1598, 0.8785, 0.1598, 0.8785, 0.1598, 0.8785, 0.1598, 0.8785, 0.1598, 0.8785, 0.1598, 0.8785, 0.1598, 0.8785, 0.1598, 0.8785, 0.1598, 0.8785, 0.1598, 0.8785, 0.1598, 0.8785, 0.1598, 0.8785, 0.1598, 0.8785, 0.1598, 0.8785, 0.1598, 0.8785, 0.1598, 0.8785, 0.1598, 0.8785, 0.1598, 0.8785, 0.1598, 0.8785, 0.1598, 0.8785, 0.1598, 0.8785, 0.1598, 0.8785, 0.1598, 0.8785, 0.1598, 0.8785, 0.1598, 0.8785, 0.1598, 0.8785, 0.1598, 0.8785, 0.1598, 0.8785, 0.1598, 0.8785, 0.1598, 0.8785, 0.1598, 0.8785, 0.1598, 0.8785, 0.1598, 0.8785, 0.1598, 0.8785, 0.1598, 0.8785, 0.1598, 0.8785, 0.1598, 0.8785, 0.1598, 0.8785, 0.1598, 0.8785, 0.1598, 0.8785, 0.1598, 0.8785, 0.1598, 0.8785, 0.1598, 0.8785, 0.1598, 0.8785, 0.1598, 0.8785, 0.1598, 0.8785, 0.1598, 0.8785, 0.1598, 0.8785, 0.1598, 0.8785, 0.1598, 0.8785, 0.1598, 0.8785, 0.1598, 0.8785, 0.1598, 0.8785, 0.1598, 0.8785, 0.1598, 0.8785, 0.1598, 0.8785, 0.1598, 0.8785, 0.1598, 0.8785, 0.1598, 0.8785, 0.1598, 0.8785, 0.1598, 0.8785, 0.1598, 0.8785, 0.1598, 0.8785, 0.1598, 0.8785, 0.1598, 0.8785, 0.1598, 0.8785, 0.1598, 0.8785, 0.1598, 0.8785, 0.1598, 0.8785, 0.1598, 0.8785, 0.1598, 0.8785, 0.1598, 0.8785, 0.1598, 0.8785, 0.1598, 0.8785, 0.1598, 0.8785, 0.1598, 0.8785, 0.1598, 0.8785, 0.1598, 0.8785, 0.1598, 0.8785, 0.1598, 0.8785, 0.1598, 0.8785, 0.1598, 0.8785, 0.1598, 0.8785, 0.1598, 0.8785, 0.1598, 0.8785, 0.1598, 0.8785, 0.1598, 0.8785, 0.1598, 0.8785, 0.1598, 0.8785, 0.1598, 0.8785, 0.1598, 0.8785, 0.1598, 0.8785, 0.1598, 0.8785, 0.1598, 0.8785, 0.1598, 0.8785, 0.1598, 0.8785, 0.1598, 0.8785, 0.1598, 0.8785, 0.1598, 0.8785, 0.1598, 0.8785, 0.1598, 0.8785, 0.1598, 0.8785, 0.1598, 0.8785, 0.1598, 0.8785, 0.1598, 0.8785, 0.1598, 0.8785, 0.1598, 0.8785, 0.1598, 0.8785, 0.1598, 0.8785, 0.1598, 0.8785, 0.1598, 0.8785, 0.1598, 0.8785, 0.1598, 0.8785, 0.1598, 0.8785, 0.1598, 0.8785, 0.1598, 0.8785, 0.1598, 0.8785, 0.1598, 0.8785, 0.1598, 0.8785, 0.1598, 0.8785, 0.1598, 0.8785, 0.1598, 0.8785, 0.1598, 0.8785, 0.1598, 0.8785, 0.1598, 0.8848, 0.1598, 0.8848, 0.1598, 0.8848, 0.1598, 0.8848, 0.1598, 0.8848, 0.1598, 0.8848, 0.1598, 0.8848, 0.1598, 0.8848, 0.1598, 0.8848, 0.1598, 0.8848, 0.1598, 0.8848, 0.1598, 0.8848, 0.1598, 0.8848, 0.1598, 0.8848, 0.1598, 0.8848, 0.1598, 0.8848, 0.1598, 0.8848, 0.1598, 0.8848, 0.1598, 0.8848, 0.1598, 0.8848, 0.1598, 0.8848, 0.1598, 0.8848, 0.1598, 0.8848, 0.1598, 0.8848, 0.1598, 0.8848, 0.1598, 0.8848, 0.1598, 0.8848, 0.1598, 0.8848, 0.1598, 0.8848, 0.1598, 0.8848, 0.1598, 0.8848, 0.1598, 0.8848, 0.1598, 0.8848, 0.1598, 0.8848, 0.1598, 0.8848, 0.1598, 0.8848, 0.1598, 0.8848, 0.1598, 0.8848, 0.1598, 0.8848, 0.1598, 0.8848, 0.1598, 0.8848, 0.1598, 0.8848, 0.1598, 0.8848, 0.1598, 0.8848, 0.1598, 0.8848, 0.1598, 0.8848, 0.1598, 0.8848, 0.1598, 0.8848, 0.1598, 0.8848, 0.1598, 0.8848, 0.1598, 0.8848, 0.1598, 0.8848, 0.1598, 0.8848, 0.1598, 0.8848, 0.1598, 0.8848, 0.1598, 0.8848, 0.1598, 0.8848, 0.1598, 0.8848, 0.1598, 0.8848, 0.1598, 0.8848, 0.1598, 0.8785, 0.1598, 0.8785, 0.1598, 0.8785, 0.1598, 0.8785, 0.1598, 0.8785, 0.1598, 0.8785, 0.1598, 0.8785, 0.1598, 0.8785, 0.1598, 0.8785, 0.1598, 0.8785, 0.1598, 0.8785, 0.1598, 0.8785, 0.1598, 0.8785, 0.1598, 0.8785, 0.1598, 0.8785, 0.1598, 0.8785, 0.1598, 0.8785, 0.1598, 0.8785, 0.1598, 0.8785, 0.1598, 0.8785, 0.1598, 0.8785, 0.1598, 0.8785, 0.1598, 0.8785, 0.1598, 0.8785, 0.1598, 0.8785, 0.1598, 0.8785, 0.1598, 0.8785, 0.1598, 0.8785, 0.1598, 0.8785, 0.1598, 0.8785, 0.1598, 0.8785, 0.1598, 0.8785, 0.1598, 0.8785, 0.1598, 0.8785, 0.1598, 0.8785, 0.1598, 0.8785, 0.1598, 0.8785, 0.1598, 0.8785, 0.1598, 0.8785, 0.1598, 0.8785, 0.1598, 0.8785, 0.1598, 0.8785, 0.1598, 0.8785, 0.1598, 0.8785, 0.1598, 0.8785, 0.1598, 0.8785, 0.1598, 0.8785, 0.1598, 0.8785, 0.1598, 0.8785, 0.1598, 0.8785, 0.1598, 0.8785, 0.1598, 0.8785, 0.1598, 0.8785, 0.1598, 0.8785, 0.1598, 0.8785, 0.1598, 0.8785, 0.1598, 0.8785, 0.1598, 0.8785, 0.1598, 0.8785, 0.1598, 0.8785, 0.1598, 0.8785, 0.1598, 0.8785, 0.1598, 0.8785, 0.1598, 0.8785])
me_cylinder_003.materials.append(mat_gc_002)
me_cylinder_003.materials.append(mat_glass)
me_cylinder_003.materials.append(mat_screen)
me_cylinder_003.materials.append(mat_tesseract)
me_cylinder_003.materials.append(mat_energy)
me_cylinder_003.materials.append(mat_light)
me_cylinder_003.materials.append(mat_fusion_ready_0)
me_cylinder_003.materials.append(mat_fusion_ready_1)
me_cylinder_003.materials.append(mat_fusion_ready_2)
me_cylinder_003.update()

# ---- objects
ob_centerhere = bpy.data.objects.new('centerHere', me_cylinder_003)

# ---- transforms, parenting, visibility, modifiers, constraints
ob_centerhere.location = (3.725e-09, 0.04428, 0.7904)
_vg = ob_centerhere.vertex_groups.new(name='Bone')
_vg = ob_centerhere.vertex_groups.new(name='Bone.001')
_vg = ob_centerhere.vertex_groups.new(name='Bone.002')
_m = ob_centerhere.modifiers.new('Smooth by Angle.001', 'NODES')
_m.node_group = ng_smooth_by_angle_001
_m.use_pin_to_last = True
_m.show_group_selector = False

# ---- collection membership
col_collection.objects.link(ob_centerhere)

# ---- scene / render settings (as saved in the file)
scene.frame_start = 1; scene.frame_end = 250; scene.frame_set(14)
scene.render.engine = 'BLENDER_EEVEE_NEXT'
scene.render.image_settings.file_format = 'FFMPEG'
scene.render.image_settings.color_mode = 'RGB'
scene.render.resolution_x = 1280
scene.render.resolution_y = 720
scene.render.fps = 30
scene.cycles.sampling_pattern = 'TABULATED_SOBOL'
scene.cycles.use_light_tree = False
scene.view_settings.view_transform = 'Filmic'
bpy.context.view_layer.update()

# ---- added for rendering (the .blend has no active camera and no usable light): camera, sun
cam_auto = bpy.data.cameras.new('AutoCamera')
cam_auto.lens = 50.0
cam_auto.sensor_width = 36.0
cam_auto.clip_end = 1000.0
ob_auto_camera = bpy.data.objects.new('AutoCamera', cam_auto)
scene.collection.objects.link(ob_auto_camera)
ob_auto_camera.location = (1.95658, -2.34154, 2.47741)
ob_auto_camera.rotation_euler = (1.09748, -7.21219e-08, 0.694738)
scene.camera = ob_auto_camera
light_auto_sun = bpy.data.lights.new('AutoSun', 'SUN')
light_auto_sun.energy = 3.0
light_auto_sun.angle = 0.0523599
ob_auto_sun = bpy.data.objects.new('AutoSun', light_auto_sun)
scene.collection.objects.link(ob_auto_sun)
ob_auto_sun.rotation_euler = (0.872665, 0.174533, 0.523599)
bpy.context.view_layer.update()
